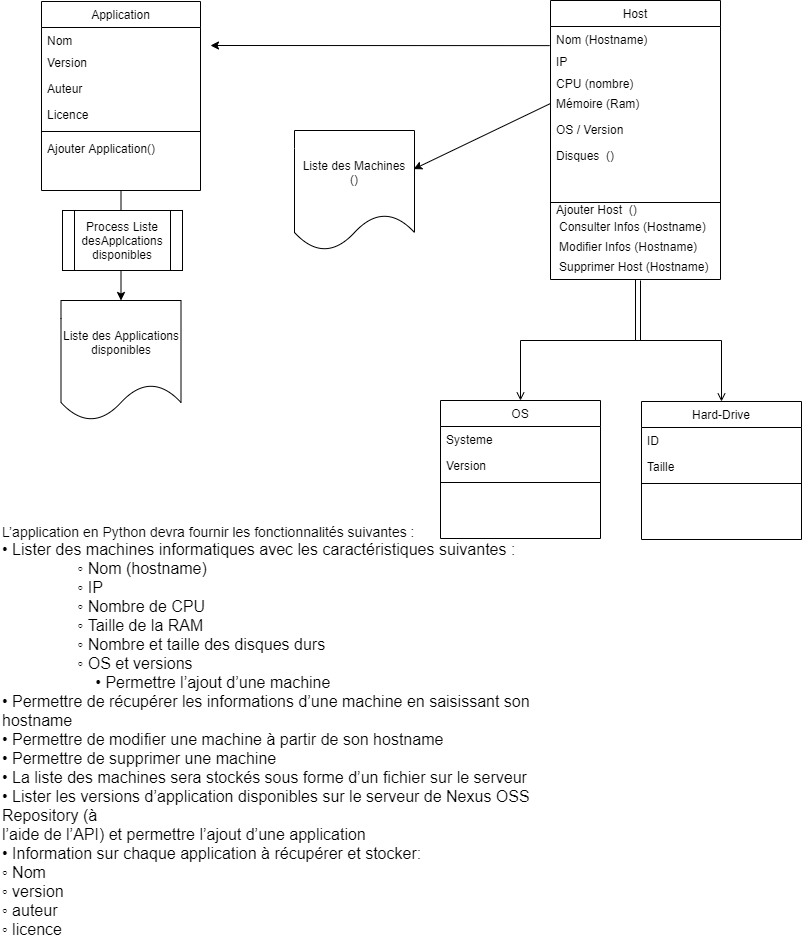

The diagram above was exported from draw.io. Its source (the exported page's mxGraphModel, read from the mxfile embedded in the PNG):
<mxGraphModel dx="1038" dy="523" grid="1" gridSize="10" guides="1" tooltips="1" connect="1" arrows="1" fold="1" page="1" pageScale="1" pageWidth="827" pageHeight="1169" math="0" shadow="0">
  <root>
    <mxCell id="WIyWlLk6GJQsqaUBKTNV-0" />
    <mxCell id="WIyWlLk6GJQsqaUBKTNV-1" parent="WIyWlLk6GJQsqaUBKTNV-0" />
    <mxCell id="zkfFHV4jXpPFQw0GAbJ--17" value="Host" style="swimlane;fontStyle=0;align=center;verticalAlign=top;childLayout=stackLayout;horizontal=1;startSize=26;horizontalStack=0;resizeParent=1;resizeLast=0;collapsible=1;marginBottom=0;rounded=0;shadow=0;strokeWidth=1;" parent="WIyWlLk6GJQsqaUBKTNV-1" vertex="1">
      <mxGeometry x="550" y="40" width="170" height="279" as="geometry">
        <mxRectangle x="550" y="140" width="160" height="26" as="alternateBounds" />
      </mxGeometry>
    </mxCell>
    <mxCell id="zkfFHV4jXpPFQw0GAbJ--18" value="Nom (Hostname)" style="text;align=left;verticalAlign=top;spacingLeft=4;spacingRight=4;overflow=hidden;rotatable=0;points=[[0,0.5],[1,0.5]];portConstraint=eastwest;" parent="zkfFHV4jXpPFQw0GAbJ--17" vertex="1">
      <mxGeometry y="26" width="170" height="22" as="geometry" />
    </mxCell>
    <mxCell id="zkfFHV4jXpPFQw0GAbJ--19" value="IP&#10;" style="text;align=left;verticalAlign=top;spacingLeft=4;spacingRight=4;overflow=hidden;rotatable=0;points=[[0,0.5],[1,0.5]];portConstraint=eastwest;rounded=0;shadow=0;html=0;" parent="zkfFHV4jXpPFQw0GAbJ--17" vertex="1">
      <mxGeometry y="48" width="170" height="22" as="geometry" />
    </mxCell>
    <mxCell id="zkfFHV4jXpPFQw0GAbJ--20" value="CPU (nombre)&#10;" style="text;align=left;verticalAlign=top;spacingLeft=4;spacingRight=4;overflow=hidden;rotatable=0;points=[[0,0.5],[1,0.5]];portConstraint=eastwest;rounded=0;shadow=0;html=0;" parent="zkfFHV4jXpPFQw0GAbJ--17" vertex="1">
      <mxGeometry y="70" width="170" height="20" as="geometry" />
    </mxCell>
    <mxCell id="zkfFHV4jXpPFQw0GAbJ--21" value="Mémoire (Ram)" style="text;align=left;verticalAlign=top;spacingLeft=4;spacingRight=4;overflow=hidden;rotatable=0;points=[[0,0.5],[1,0.5]];portConstraint=eastwest;rounded=0;shadow=0;html=0;" parent="zkfFHV4jXpPFQw0GAbJ--17" vertex="1">
      <mxGeometry y="90" width="170" height="26" as="geometry" />
    </mxCell>
    <mxCell id="u95PNYyyDZqMjkaOW3Hu-2" value="OS / Version" style="text;align=left;verticalAlign=top;spacingLeft=4;spacingRight=4;overflow=hidden;rotatable=0;points=[[0,0.5],[1,0.5]];portConstraint=eastwest;" parent="zkfFHV4jXpPFQw0GAbJ--17" vertex="1">
      <mxGeometry y="116" width="170" height="26" as="geometry" />
    </mxCell>
    <mxCell id="zsgGpZstHBQKPz4ERGHh-1" value="Disques  () " style="text;align=left;verticalAlign=top;spacingLeft=4;spacingRight=4;overflow=hidden;rotatable=0;points=[[0,0.5],[1,0.5]];portConstraint=eastwest;" parent="zkfFHV4jXpPFQw0GAbJ--17" vertex="1">
      <mxGeometry y="142" width="170" height="26" as="geometry" />
    </mxCell>
    <mxCell id="zkfFHV4jXpPFQw0GAbJ--23" value="" style="line;html=1;strokeWidth=1;align=left;verticalAlign=middle;spacingTop=-1;spacingLeft=3;spacingRight=3;rotatable=0;labelPosition=right;points=[];portConstraint=eastwest;" parent="zkfFHV4jXpPFQw0GAbJ--17" vertex="1">
      <mxGeometry y="168" width="170" height="68" as="geometry" />
    </mxCell>
    <mxCell id="u40hxZ3jhCfwVKccXPqG-0" value="Hard-Drive" style="swimlane;fontStyle=0;align=center;verticalAlign=top;childLayout=stackLayout;horizontal=1;startSize=26;horizontalStack=0;resizeParent=1;resizeLast=0;collapsible=1;marginBottom=0;rounded=0;shadow=0;strokeWidth=1;" parent="WIyWlLk6GJQsqaUBKTNV-1" vertex="1">
      <mxGeometry x="641" y="441" width="160" height="138" as="geometry">
        <mxRectangle x="130" y="380" width="160" height="26" as="alternateBounds" />
      </mxGeometry>
    </mxCell>
    <mxCell id="u40hxZ3jhCfwVKccXPqG-1" value="ID" style="text;align=left;verticalAlign=top;spacingLeft=4;spacingRight=4;overflow=hidden;rotatable=0;points=[[0,0.5],[1,0.5]];portConstraint=eastwest;" parent="u40hxZ3jhCfwVKccXPqG-0" vertex="1">
      <mxGeometry y="26" width="160" height="26" as="geometry" />
    </mxCell>
    <mxCell id="u40hxZ3jhCfwVKccXPqG-2" value="Taille" style="text;align=left;verticalAlign=top;spacingLeft=4;spacingRight=4;overflow=hidden;rotatable=0;points=[[0,0.5],[1,0.5]];portConstraint=eastwest;rounded=0;shadow=0;html=0;" parent="u40hxZ3jhCfwVKccXPqG-0" vertex="1">
      <mxGeometry y="52" width="160" height="26" as="geometry" />
    </mxCell>
    <mxCell id="u40hxZ3jhCfwVKccXPqG-3" value="" style="line;html=1;strokeWidth=1;align=left;verticalAlign=middle;spacingTop=-1;spacingLeft=3;spacingRight=3;rotatable=0;labelPosition=right;points=[];portConstraint=eastwest;" parent="u40hxZ3jhCfwVKccXPqG-0" vertex="1">
      <mxGeometry y="78" width="160" height="8" as="geometry" />
    </mxCell>
    <mxCell id="u40hxZ3jhCfwVKccXPqG-6" value="OS" style="swimlane;fontStyle=0;align=center;verticalAlign=top;childLayout=stackLayout;horizontal=1;startSize=26;horizontalStack=0;resizeParent=1;resizeLast=0;collapsible=1;marginBottom=0;rounded=0;shadow=0;strokeWidth=1;" parent="WIyWlLk6GJQsqaUBKTNV-1" vertex="1">
      <mxGeometry x="440" y="440" width="160" height="138" as="geometry">
        <mxRectangle x="130" y="380" width="160" height="26" as="alternateBounds" />
      </mxGeometry>
    </mxCell>
    <mxCell id="u40hxZ3jhCfwVKccXPqG-7" value="Systeme" style="text;align=left;verticalAlign=top;spacingLeft=4;spacingRight=4;overflow=hidden;rotatable=0;points=[[0,0.5],[1,0.5]];portConstraint=eastwest;" parent="u40hxZ3jhCfwVKccXPqG-6" vertex="1">
      <mxGeometry y="26" width="160" height="26" as="geometry" />
    </mxCell>
    <mxCell id="u40hxZ3jhCfwVKccXPqG-8" value="Version" style="text;align=left;verticalAlign=top;spacingLeft=4;spacingRight=4;overflow=hidden;rotatable=0;points=[[0,0.5],[1,0.5]];portConstraint=eastwest;rounded=0;shadow=0;html=0;" parent="u40hxZ3jhCfwVKccXPqG-6" vertex="1">
      <mxGeometry y="52" width="160" height="26" as="geometry" />
    </mxCell>
    <mxCell id="u40hxZ3jhCfwVKccXPqG-9" value="" style="line;html=1;strokeWidth=1;align=left;verticalAlign=middle;spacingTop=-1;spacingLeft=3;spacingRight=3;rotatable=0;labelPosition=right;points=[];portConstraint=eastwest;" parent="u40hxZ3jhCfwVKccXPqG-6" vertex="1">
      <mxGeometry y="78" width="160" height="8" as="geometry" />
    </mxCell>
    <mxCell id="u40hxZ3jhCfwVKccXPqG-12" value="Modifier Infos (Hostname)&#10;" style="text;align=left;verticalAlign=top;spacingLeft=4;spacingRight=4;overflow=hidden;rotatable=0;points=[[0,0.5],[1,0.5]];portConstraint=eastwest;" parent="WIyWlLk6GJQsqaUBKTNV-1" vertex="1">
      <mxGeometry x="553" y="273" width="170" height="26" as="geometry" />
    </mxCell>
    <mxCell id="u40hxZ3jhCfwVKccXPqG-13" value="Consulter Infos (Hostname)&#10;&#10;" style="text;align=left;verticalAlign=top;spacingLeft=4;spacingRight=4;overflow=hidden;rotatable=0;points=[[0,0.5],[1,0.5]];portConstraint=eastwest;" parent="WIyWlLk6GJQsqaUBKTNV-1" vertex="1">
      <mxGeometry x="553" y="253" width="170" height="26" as="geometry" />
    </mxCell>
    <mxCell id="u40hxZ3jhCfwVKccXPqG-14" value="Supprimer Host (Hostname)" style="text;align=left;verticalAlign=top;spacingLeft=4;spacingRight=4;overflow=hidden;rotatable=0;points=[[0,0.5],[1,0.5]];portConstraint=eastwest;" parent="WIyWlLk6GJQsqaUBKTNV-1" vertex="1">
      <mxGeometry x="553" y="293" width="170" height="26" as="geometry" />
    </mxCell>
    <mxCell id="u40hxZ3jhCfwVKccXPqG-26" value="&lt;div&gt;&lt;font style=&quot;font-size: 14px&quot;&gt;L’application en Python devra fournir les fonctionnalités suivantes :&lt;/font&gt;&lt;/div&gt;&lt;div&gt;&lt;font size=&quot;3&quot;&gt;• Lister des machines informatiques avec les caractéristiques suivantes :&lt;/font&gt;&lt;/div&gt;&lt;div&gt;&lt;font size=&quot;3&quot;&gt;&amp;nbsp; &amp;nbsp; &amp;nbsp; &amp;nbsp; &amp;nbsp; &amp;nbsp; &amp;nbsp; &amp;nbsp; &amp;nbsp;◦ Nom (hostname)&lt;/font&gt;&lt;/div&gt;&lt;div&gt;&lt;span style=&quot;font-size: medium&quot;&gt;&amp;nbsp; &amp;nbsp; &amp;nbsp; &amp;nbsp; &amp;nbsp; &amp;nbsp; &amp;nbsp; &amp;nbsp; &amp;nbsp;◦ IP&lt;/span&gt;&lt;/div&gt;&lt;div&gt;&lt;font size=&quot;3&quot;&gt;&amp;nbsp; &amp;nbsp; &amp;nbsp; &amp;nbsp; &amp;nbsp; &amp;nbsp; &amp;nbsp; &amp;nbsp; &amp;nbsp;◦ Nombre de CPU&lt;/font&gt;&lt;/div&gt;&lt;div&gt;&lt;font size=&quot;3&quot;&gt;&amp;nbsp; &amp;nbsp; &amp;nbsp; &amp;nbsp; &amp;nbsp; &amp;nbsp; &amp;nbsp; &amp;nbsp; &amp;nbsp;◦ Taille de la RAM&lt;/font&gt;&lt;/div&gt;&lt;div&gt;&lt;font size=&quot;3&quot;&gt;&amp;nbsp; &amp;nbsp; &amp;nbsp; &amp;nbsp; &amp;nbsp; &amp;nbsp; &amp;nbsp; &amp;nbsp; &amp;nbsp;◦ Nombre et taille des disques durs&lt;/font&gt;&lt;/div&gt;&lt;div&gt;&lt;font size=&quot;3&quot;&gt;&amp;nbsp; &amp;nbsp; &amp;nbsp; &amp;nbsp; &amp;nbsp; &amp;nbsp; &amp;nbsp; &amp;nbsp; &amp;nbsp;◦ OS et versions&lt;/font&gt;&lt;/div&gt;&lt;div&gt;&lt;span style=&quot;font-size: medium&quot;&gt;&amp;nbsp; &amp;nbsp; &amp;nbsp; &amp;nbsp; &amp;nbsp; &amp;nbsp; &amp;nbsp; &amp;nbsp; &amp;nbsp; &amp;nbsp; &amp;nbsp;• Permettre l’ajout d’une machine&lt;/span&gt;&lt;/div&gt;&lt;div&gt;&lt;font size=&quot;3&quot;&gt;• Permettre de récupérer les informations d’une machine en saisissant son hostname&lt;/font&gt;&lt;/div&gt;&lt;div&gt;&lt;font size=&quot;3&quot;&gt;• Permettre de modifier une machine à partir de son hostname&lt;/font&gt;&lt;/div&gt;&lt;div&gt;&lt;font size=&quot;3&quot;&gt;• Permettre de supprimer une machine&lt;/font&gt;&lt;/div&gt;&lt;div&gt;&lt;font size=&quot;3&quot;&gt;• La liste des machines sera stockés sous forme d’un fichier sur le serveur&lt;/font&gt;&lt;/div&gt;&lt;div&gt;&lt;font size=&quot;3&quot;&gt;• Lister les versions d’application disponibles sur le serveur de Nexus OSS Repository (à&lt;/font&gt;&lt;/div&gt;&lt;div&gt;&lt;font size=&quot;3&quot;&gt;l’aide de l’API) et permettre l’ajout d’une application&lt;/font&gt;&lt;/div&gt;&lt;div&gt;&lt;font size=&quot;3&quot;&gt;• Information sur chaque application à récupérer et stocker:&lt;/font&gt;&lt;/div&gt;&lt;div&gt;&lt;font size=&quot;3&quot;&gt;◦ Nom&lt;/font&gt;&lt;/div&gt;&lt;div&gt;&lt;font size=&quot;3&quot;&gt;◦ version&lt;/font&gt;&lt;/div&gt;&lt;div&gt;&lt;font size=&quot;3&quot;&gt;◦ auteur&lt;/font&gt;&lt;/div&gt;&lt;div&gt;&lt;font size=&quot;3&quot;&gt;◦ licence&lt;/font&gt;&lt;/div&gt;" style="text;html=1;strokeColor=none;fillColor=none;align=left;verticalAlign=middle;whiteSpace=wrap;rounded=0;" parent="WIyWlLk6GJQsqaUBKTNV-1" vertex="1">
      <mxGeometry y="556" width="550" height="430" as="geometry" />
    </mxCell>
    <mxCell id="7RXoFPOAR_wE_WqXzjXH-6" value="" style="edgeStyle=orthogonalEdgeStyle;rounded=0;orthogonalLoop=1;jettySize=auto;html=1;" parent="WIyWlLk6GJQsqaUBKTNV-1" source="u40hxZ3jhCfwVKccXPqG-36" target="7RXoFPOAR_wE_WqXzjXH-4" edge="1">
      <mxGeometry relative="1" as="geometry" />
    </mxCell>
    <mxCell id="u40hxZ3jhCfwVKccXPqG-36" value="Application" style="swimlane;fontStyle=0;align=center;verticalAlign=top;childLayout=stackLayout;horizontal=1;startSize=26;horizontalStack=0;resizeParent=1;resizeLast=0;collapsible=1;marginBottom=0;rounded=0;shadow=0;strokeWidth=1;" parent="WIyWlLk6GJQsqaUBKTNV-1" vertex="1">
      <mxGeometry x="41" y="41" width="159" height="189" as="geometry">
        <mxRectangle x="550" y="140" width="160" height="26" as="alternateBounds" />
      </mxGeometry>
    </mxCell>
    <mxCell id="u40hxZ3jhCfwVKccXPqG-37" value="Nom" style="text;align=left;verticalAlign=top;spacingLeft=4;spacingRight=4;overflow=hidden;rotatable=0;points=[[0,0.5],[1,0.5]];portConstraint=eastwest;" parent="u40hxZ3jhCfwVKccXPqG-36" vertex="1">
      <mxGeometry y="26" width="159" height="22" as="geometry" />
    </mxCell>
    <mxCell id="u40hxZ3jhCfwVKccXPqG-38" value="Version" style="text;align=left;verticalAlign=top;spacingLeft=4;spacingRight=4;overflow=hidden;rotatable=0;points=[[0,0.5],[1,0.5]];portConstraint=eastwest;rounded=0;shadow=0;html=0;" parent="u40hxZ3jhCfwVKccXPqG-36" vertex="1">
      <mxGeometry y="48" width="159" height="26" as="geometry" />
    </mxCell>
    <mxCell id="u40hxZ3jhCfwVKccXPqG-39" value="Auteur&#10;" style="text;align=left;verticalAlign=top;spacingLeft=4;spacingRight=4;overflow=hidden;rotatable=0;points=[[0,0.5],[1,0.5]];portConstraint=eastwest;rounded=0;shadow=0;html=0;" parent="u40hxZ3jhCfwVKccXPqG-36" vertex="1">
      <mxGeometry y="74" width="159" height="26" as="geometry" />
    </mxCell>
    <mxCell id="u40hxZ3jhCfwVKccXPqG-40" value="Licence&#10;" style="text;align=left;verticalAlign=top;spacingLeft=4;spacingRight=4;overflow=hidden;rotatable=0;points=[[0,0.5],[1,0.5]];portConstraint=eastwest;rounded=0;shadow=0;html=0;" parent="u40hxZ3jhCfwVKccXPqG-36" vertex="1">
      <mxGeometry y="100" width="159" height="26" as="geometry" />
    </mxCell>
    <mxCell id="u40hxZ3jhCfwVKccXPqG-41" value="" style="line;html=1;strokeWidth=1;align=left;verticalAlign=middle;spacingTop=-1;spacingLeft=3;spacingRight=3;rotatable=0;labelPosition=right;points=[];portConstraint=eastwest;" parent="u40hxZ3jhCfwVKccXPqG-36" vertex="1">
      <mxGeometry y="126" width="159" height="8" as="geometry" />
    </mxCell>
    <mxCell id="u40hxZ3jhCfwVKccXPqG-42" value="Ajouter Application()" style="text;align=left;verticalAlign=top;spacingLeft=4;spacingRight=4;overflow=hidden;rotatable=0;points=[[0,0.5],[1,0.5]];portConstraint=eastwest;" parent="u40hxZ3jhCfwVKccXPqG-36" vertex="1">
      <mxGeometry y="134" width="159" height="26" as="geometry" />
    </mxCell>
    <mxCell id="u40hxZ3jhCfwVKccXPqG-45" value="" style="endArrow=open;shadow=0;strokeWidth=1;rounded=0;endFill=1;edgeStyle=elbowEdgeStyle;elbow=vertical;exitX=0.5;exitY=1;exitDx=0;exitDy=0;entryX=0.5;entryY=0;entryDx=0;entryDy=0;" parent="WIyWlLk6GJQsqaUBKTNV-1" source="zkfFHV4jXpPFQw0GAbJ--17" target="u40hxZ3jhCfwVKccXPqG-0" edge="1">
      <mxGeometry x="0.5" y="41" relative="1" as="geometry">
        <mxPoint x="639" y="280" as="sourcePoint" />
        <mxPoint x="744" y="360" as="targetPoint" />
        <mxPoint x="-40" y="32" as="offset" />
      </mxGeometry>
    </mxCell>
    <mxCell id="u40hxZ3jhCfwVKccXPqG-48" value="" style="endArrow=open;shadow=0;strokeWidth=1;rounded=0;endFill=1;edgeStyle=elbowEdgeStyle;elbow=vertical;" parent="WIyWlLk6GJQsqaUBKTNV-1" target="u40hxZ3jhCfwVKccXPqG-6" edge="1">
      <mxGeometry x="0.5" y="41" relative="1" as="geometry">
        <mxPoint x="640" y="320" as="sourcePoint" />
        <mxPoint x="540" y="390" as="targetPoint" />
        <mxPoint x="-40" y="32" as="offset" />
      </mxGeometry>
    </mxCell>
    <mxCell id="u40hxZ3jhCfwVKccXPqG-51" value="" style="endArrow=classic;html=1;exitX=-0.005;exitY=-0.131;exitDx=0;exitDy=0;exitPerimeter=0;" parent="WIyWlLk6GJQsqaUBKTNV-1" source="zkfFHV4jXpPFQw0GAbJ--19" edge="1">
      <mxGeometry width="50" height="50" relative="1" as="geometry">
        <mxPoint x="380" y="280" as="sourcePoint" />
        <mxPoint x="210" y="85" as="targetPoint" />
      </mxGeometry>
    </mxCell>
    <mxCell id="7RXoFPOAR_wE_WqXzjXH-1" value="Liste des Machines&lt;br&gt;()" style="shape=document;whiteSpace=wrap;html=1;boundedLbl=1;" parent="WIyWlLk6GJQsqaUBKTNV-1" vertex="1">
      <mxGeometry x="294" y="170" width="120" height="120" as="geometry" />
    </mxCell>
    <mxCell id="7RXoFPOAR_wE_WqXzjXH-3" value="Process Liste desApplcations disponibles" style="shape=process;whiteSpace=wrap;html=1;backgroundOutline=1;" parent="WIyWlLk6GJQsqaUBKTNV-1" vertex="1">
      <mxGeometry x="62" y="250" width="120" height="60" as="geometry" />
    </mxCell>
    <mxCell id="7RXoFPOAR_wE_WqXzjXH-4" value="Liste des Applications disponibles" style="shape=document;whiteSpace=wrap;html=1;boundedLbl=1;" parent="WIyWlLk6GJQsqaUBKTNV-1" vertex="1">
      <mxGeometry x="60.5" y="340" width="120" height="120" as="geometry" />
    </mxCell>
    <mxCell id="7RXoFPOAR_wE_WqXzjXH-8" value="" style="endArrow=classic;html=1;exitX=0;exitY=0.5;exitDx=0;exitDy=0;entryX=0.993;entryY=0.322;entryDx=0;entryDy=0;entryPerimeter=0;" parent="WIyWlLk6GJQsqaUBKTNV-1" source="zkfFHV4jXpPFQw0GAbJ--21" target="7RXoFPOAR_wE_WqXzjXH-1" edge="1">
      <mxGeometry width="50" height="50" relative="1" as="geometry">
        <mxPoint x="390" y="300" as="sourcePoint" />
        <mxPoint x="440" y="250" as="targetPoint" />
      </mxGeometry>
    </mxCell>
    <mxCell id="zsgGpZstHBQKPz4ERGHh-0" value="Ajouter Host  () " style="text;align=left;verticalAlign=top;spacingLeft=4;spacingRight=4;overflow=hidden;rotatable=0;points=[[0,0.5],[1,0.5]];portConstraint=eastwest;" parent="WIyWlLk6GJQsqaUBKTNV-1" vertex="1">
      <mxGeometry x="550" y="236" width="170" height="26" as="geometry" />
    </mxCell>
  </root>
</mxGraphModel>